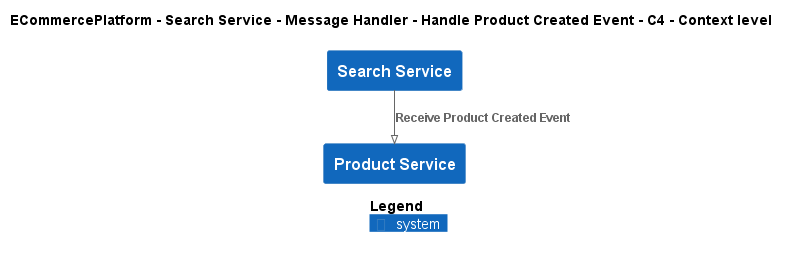

The diagram above was rendered by PlantUML. Its source (embedded in the PNG):
@startuml
!pragma layout smetana
!include ..\..\..\..\..\..\..\.c4s\C4_Context.puml

AddElementTag("c4interflow:lifecycle:new", $bgColor=green, $fontColor=#ffffff, $borderColor=green, $shadowing="False")
AddElementTag("c4interflow:lifecycle:changed", $bgColor=orange, $fontColor=#ffffff, $borderColor=orange, $shadowing="False")
AddElementTag("c4interflow:lifecycle:removed", $bgColor=red, $fontColor=#ffffff, $borderColor=red, $shadowing="False")

AddRelTag("c4interflow:lifecycle:new", $textColor=green, $lineColor=green)
AddRelTag("c4interflow:lifecycle:changed", $textColor=orange, $lineColor=orange)
AddRelTag("c4interflow:lifecycle:removed", $textColor=red, $lineColor=red)

SHOW_PERSON_PORTRAIT()
LAYOUT_TOP_DOWN()

skinparam linetype polyline

title ECommercePlatform - Search Service - Message Handler - Handle Product Created Event - C4 - Context level

System(ECommercePlatform.SoftwareSystems.SearchService, "Search Service", "")
System(ECommercePlatform.SoftwareSystems.ProductService, "Product Service", "")

Rel(ECommercePlatform.SoftwareSystems.SearchService, ECommercePlatform.SoftwareSystems.ProductService, "Receive Product Created Event")


SHOW_LEGEND()
@enduml